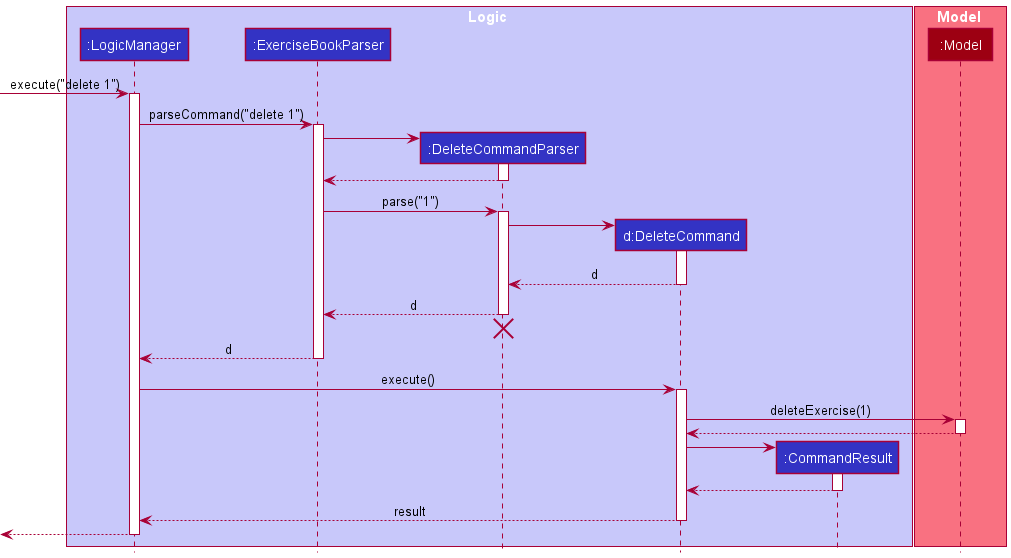

The diagram above was rendered by PlantUML. Its source (embedded in the PNG):
@startuml
!include style.puml

box Logic LOGIC_COLOR_T1
participant ":LogicManager" as LogicManager LOGIC_COLOR
participant ":ExerciseBookParser" as ExerciseBookParser LOGIC_COLOR
participant ":DeleteCommandParser" as DeleteCommandParser LOGIC_COLOR
participant "d:DeleteCommand" as DeleteCommand LOGIC_COLOR
participant ":CommandResult" as CommandResult LOGIC_COLOR
end box

box Model MODEL_COLOR_T1
participant ":Model" as Model MODEL_COLOR
end box

[-> LogicManager : execute("delete 1")
activate LogicManager

LogicManager -> ExerciseBookParser : parseCommand("delete 1")
activate ExerciseBookParser

create DeleteCommandParser
ExerciseBookParser -> DeleteCommandParser
activate DeleteCommandParser

DeleteCommandParser --> ExerciseBookParser
deactivate DeleteCommandParser

ExerciseBookParser -> DeleteCommandParser : parse("1")
activate DeleteCommandParser

create DeleteCommand
DeleteCommandParser -> DeleteCommand
activate DeleteCommand

DeleteCommand --> DeleteCommandParser : d
deactivate DeleteCommand

DeleteCommandParser --> ExerciseBookParser : d
deactivate DeleteCommandParser
'Hidden arrow to position the destroy marker below the end of the activation bar.
DeleteCommandParser -[hidden]-> ExerciseBookParser
destroy DeleteCommandParser

ExerciseBookParser --> LogicManager : d
deactivate ExerciseBookParser

LogicManager -> DeleteCommand : execute()
activate DeleteCommand

DeleteCommand -> Model : deleteExercise(1)
activate Model

Model --> DeleteCommand
deactivate Model

create CommandResult
DeleteCommand -> CommandResult
activate CommandResult

CommandResult --> DeleteCommand
deactivate CommandResult

DeleteCommand --> LogicManager : result
deactivate DeleteCommand

[<--LogicManager
deactivate LogicManager
@enduml